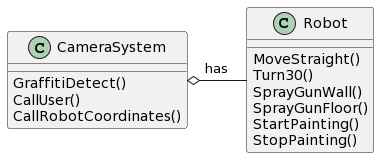

The diagram above was rendered by PlantUML. Its source (embedded in the PNG):
@startuml
class CameraSystem{
GraffitiDetect()
CallUser()
CallRobotCoordinates()
}
class Robot{
MoveStraight()
Turn30()
SprayGunWall()
SprayGunFloor()
StartPainting()
StopPainting()
}
CameraSystem o- Robot :has
@enduml